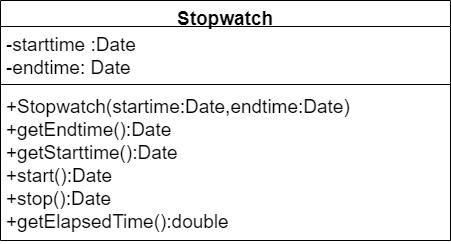

The diagram above was exported from draw.io. Its source (the exported page's mxGraphModel, read from the mxfile embedded in the PNG):
<mxGraphModel dx="997" dy="540" grid="1" gridSize="10" guides="1" tooltips="1" connect="1" arrows="1" fold="1" page="1" pageScale="1" pageWidth="850" pageHeight="1100" background="none" math="0" shadow="0">
  <root>
    <mxCell id="0" />
    <mxCell id="1" parent="0" />
    <mxCell id="DMMQhOtBflIhvnX0Hp4O-12" value="Stopwatch" style="swimlane;fontStyle=1;align=center;verticalAlign=top;childLayout=stackLayout;horizontal=1;startSize=26;horizontalStack=0;resizeParent=1;resizeParentMax=0;resizeLast=0;collapsible=1;marginBottom=0;fontSize=19;" vertex="1" parent="1">
      <mxGeometry x="280" y="30" width="450" height="240" as="geometry" />
    </mxCell>
    <mxCell id="DMMQhOtBflIhvnX0Hp4O-13" value="-starttime :Date&#10;-endtime: Date" style="text;strokeColor=none;fillColor=none;align=left;verticalAlign=top;spacingLeft=4;spacingRight=4;overflow=hidden;rotatable=0;points=[[0,0.5],[1,0.5]];portConstraint=eastwest;fontSize=19;" vertex="1" parent="DMMQhOtBflIhvnX0Hp4O-12">
      <mxGeometry y="26" width="450" height="54" as="geometry" />
    </mxCell>
    <mxCell id="DMMQhOtBflIhvnX0Hp4O-14" value="" style="line;strokeWidth=1;fillColor=none;align=left;verticalAlign=middle;spacingTop=-1;spacingLeft=3;spacingRight=3;rotatable=0;labelPosition=right;points=[];portConstraint=eastwest;fontSize=19;" vertex="1" parent="DMMQhOtBflIhvnX0Hp4O-12">
      <mxGeometry y="80" width="450" height="8" as="geometry" />
    </mxCell>
    <mxCell id="DMMQhOtBflIhvnX0Hp4O-15" value="+Stopwatch(startime:Date,endtime:Date)&#10;+getEndtime():Date&#10;+getStarttime():Date&#10;+start():Date&#10;+stop():Date&#10;+getElapsedTime():double" style="text;strokeColor=none;fillColor=none;align=left;verticalAlign=top;spacingLeft=4;spacingRight=4;overflow=hidden;rotatable=0;points=[[0,0.5],[1,0.5]];portConstraint=eastwest;fontSize=19;" vertex="1" parent="DMMQhOtBflIhvnX0Hp4O-12">
      <mxGeometry y="88" width="450" height="152" as="geometry" />
    </mxCell>
  </root>
</mxGraphModel>